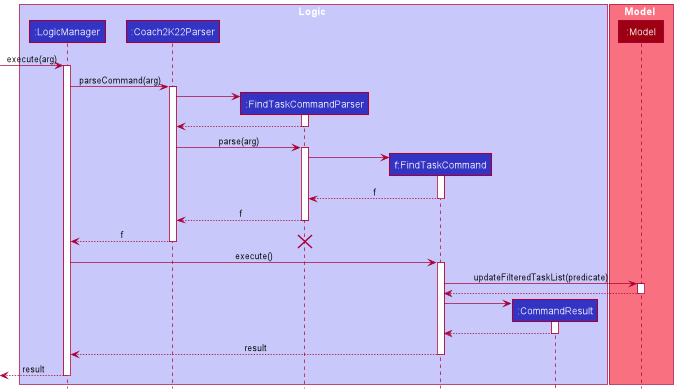

The diagram above was rendered by PlantUML. Its source (embedded in the PNG):
@startuml
!include style.puml

box Logic LOGIC_COLOR_T1
participant ":LogicManager" as LogicManager LOGIC_COLOR
participant ":Coach2K22Parser" as Coach2K22Parser LOGIC_COLOR
participant ":FindTaskCommandParser" as FindTaskCommandParser LOGIC_COLOR
participant "f:FindTaskCommand" as FindTaskCommand LOGIC_COLOR
participant ":CommandResult" as CommandResult LOGIC_COLOR
end box

box Model MODEL_COLOR_T1
participant ":Model" as Model MODEL_COLOR
end box
[-> LogicManager : execute(arg)
activate LogicManager

LogicManager -> Coach2K22Parser : parseCommand(arg)
activate Coach2K22Parser

create FindTaskCommandParser
Coach2K22Parser -> FindTaskCommandParser
activate FindTaskCommandParser

FindTaskCommandParser --> Coach2K22Parser
deactivate FindTaskCommandParser

Coach2K22Parser -> FindTaskCommandParser : parse(arg)
activate FindTaskCommandParser

create FindTaskCommand
FindTaskCommandParser -> FindTaskCommand
activate FindTaskCommand

FindTaskCommand --> FindTaskCommandParser : f
deactivate FindTaskCommand

FindTaskCommandParser --> Coach2K22Parser : f
deactivate FindTaskCommandParser

Coach2K22Parser --> LogicManager : f
deactivate Coach2K22Parser
destroy FindTaskCommandParser

LogicManager -> FindTaskCommand : execute()
activate FindTaskCommand

FindTaskCommand -> Model: updateFilteredTaskList(predicate)
activate Model

Model --> FindTaskCommand
deactivate Model

create CommandResult
FindTaskCommand -> CommandResult
activate CommandResult

CommandResult --> FindTaskCommand
deactivate CommandResult

FindTaskCommand --> LogicManager : result
deactivate FindTaskCommand

[<--LogicManager : result
deactivate LogicManager
@enduml